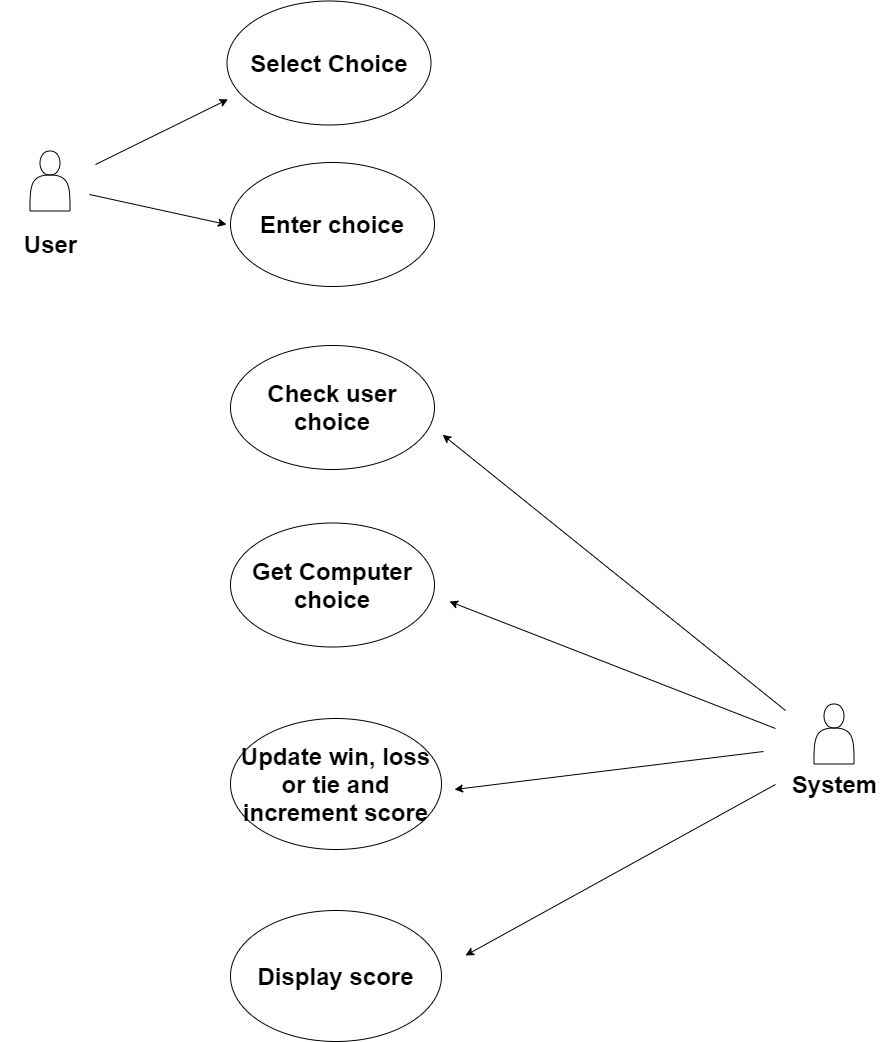

The diagram above was exported from draw.io. Its source (the exported page's mxGraphModel, read from the mxfile embedded in the PNG):
<mxGraphModel dx="735" dy="167" grid="0" gridSize="10" guides="1" tooltips="1" connect="1" arrows="1" fold="1" page="0" pageScale="1" pageWidth="850" pageHeight="1100" background="#ffffff" math="0" shadow="0">
  <root>
    <mxCell id="0" />
    <mxCell id="1" parent="0" />
    <mxCell id="76" value="&lt;font style=&quot;font-size: 24px&quot;&gt;&lt;b&gt;Select Choice&lt;/b&gt;&lt;/font&gt;" style="ellipse;whiteSpace=wrap;html=1;" parent="1" vertex="1">
      <mxGeometry x="331.5" y="519.5" width="204" height="124" as="geometry" />
    </mxCell>
    <mxCell id="77" value="&lt;span style=&quot;font-size: 24px&quot;&gt;&lt;b&gt;Enter choice&lt;/b&gt;&lt;/span&gt;" style="ellipse;whiteSpace=wrap;html=1;" parent="1" vertex="1">
      <mxGeometry x="335" y="681" width="204" height="124" as="geometry" />
    </mxCell>
    <mxCell id="78" value="&lt;span style=&quot;font-size: 24px&quot;&gt;&lt;b&gt;Check user choice&lt;/b&gt;&lt;/span&gt;" style="ellipse;whiteSpace=wrap;html=1;" parent="1" vertex="1">
      <mxGeometry x="335" y="864" width="204" height="124" as="geometry" />
    </mxCell>
    <mxCell id="79" value="&lt;span style=&quot;font-size: 24px&quot;&gt;&lt;b&gt;Get Computer choice&lt;/b&gt;&lt;/span&gt;" style="ellipse;whiteSpace=wrap;html=1;" parent="1" vertex="1">
      <mxGeometry x="335" y="1041.5" width="204" height="124" as="geometry" />
    </mxCell>
    <mxCell id="80" value="&lt;b&gt;&lt;font style=&quot;font-size: 24px&quot;&gt;Update win, loss or tie and increment score&lt;/font&gt;&lt;/b&gt;" style="ellipse;whiteSpace=wrap;html=1;" parent="1" vertex="1">
      <mxGeometry x="335" y="1237" width="211" height="131" as="geometry" />
    </mxCell>
    <mxCell id="81" value="&lt;span style=&quot;font-size: 24px&quot;&gt;&lt;b&gt;Display score&lt;/b&gt;&lt;/span&gt;" style="ellipse;whiteSpace=wrap;html=1;" parent="1" vertex="1">
      <mxGeometry x="335" y="1429" width="211" height="131" as="geometry" />
    </mxCell>
    <mxCell id="82" value="" style="endArrow=classic;html=1;entryX=0.005;entryY=0.793;entryDx=0;entryDy=0;entryPerimeter=0;" parent="1" target="76" edge="1">
      <mxGeometry width="50" height="50" relative="1" as="geometry">
        <mxPoint x="200" y="683" as="sourcePoint" />
        <mxPoint x="253" y="606" as="targetPoint" />
      </mxGeometry>
    </mxCell>
    <mxCell id="83" value="" style="endArrow=classic;html=1;" parent="1" edge="1">
      <mxGeometry width="50" height="50" relative="1" as="geometry">
        <mxPoint x="194" y="713" as="sourcePoint" />
        <mxPoint x="331" y="743" as="targetPoint" />
      </mxGeometry>
    </mxCell>
    <mxCell id="84" value="" style="endArrow=classic;html=1;entryX=1.04;entryY=0.72;entryDx=0;entryDy=0;entryPerimeter=0;" parent="1" target="78" edge="1">
      <mxGeometry width="50" height="50" relative="1" as="geometry">
        <mxPoint x="890" y="1229" as="sourcePoint" />
        <mxPoint x="798" y="1262" as="targetPoint" />
      </mxGeometry>
    </mxCell>
    <mxCell id="85" value="" style="shape=actor;whiteSpace=wrap;html=1;" parent="1" vertex="1">
      <mxGeometry x="134.5" y="669.5" width="40" height="60" as="geometry" />
    </mxCell>
    <mxCell id="86" value="" style="shape=actor;whiteSpace=wrap;html=1;" parent="1" vertex="1">
      <mxGeometry x="918.5" y="1222.5" width="40" height="60" as="geometry" />
    </mxCell>
    <mxCell id="87" value="" style="endArrow=classic;html=1;" parent="1" edge="1">
      <mxGeometry width="50" height="50" relative="1" as="geometry">
        <mxPoint x="880" y="1247" as="sourcePoint" />
        <mxPoint x="554" y="1120" as="targetPoint" />
      </mxGeometry>
    </mxCell>
    <mxCell id="88" value="" style="endArrow=classic;html=1;" parent="1" edge="1">
      <mxGeometry width="50" height="50" relative="1" as="geometry">
        <mxPoint x="868" y="1270" as="sourcePoint" />
        <mxPoint x="559" y="1308" as="targetPoint" />
      </mxGeometry>
    </mxCell>
    <mxCell id="89" value="" style="endArrow=classic;html=1;" parent="1" edge="1">
      <mxGeometry width="50" height="50" relative="1" as="geometry">
        <mxPoint x="880" y="1303" as="sourcePoint" />
        <mxPoint x="570" y="1474" as="targetPoint" />
      </mxGeometry>
    </mxCell>
    <mxCell id="90" value="User" style="text;strokeColor=none;fillColor=none;html=1;fontSize=24;fontStyle=1;verticalAlign=middle;align=center;" parent="1" vertex="1">
      <mxGeometry x="105" y="743" width="100" height="40" as="geometry" />
    </mxCell>
    <mxCell id="91" value="System" style="text;strokeColor=none;fillColor=none;html=1;fontSize=24;fontStyle=1;verticalAlign=middle;align=center;" parent="1" vertex="1">
      <mxGeometry x="888.5" y="1282.5" width="100" height="40" as="geometry" />
    </mxCell>
  </root>
</mxGraphModel>